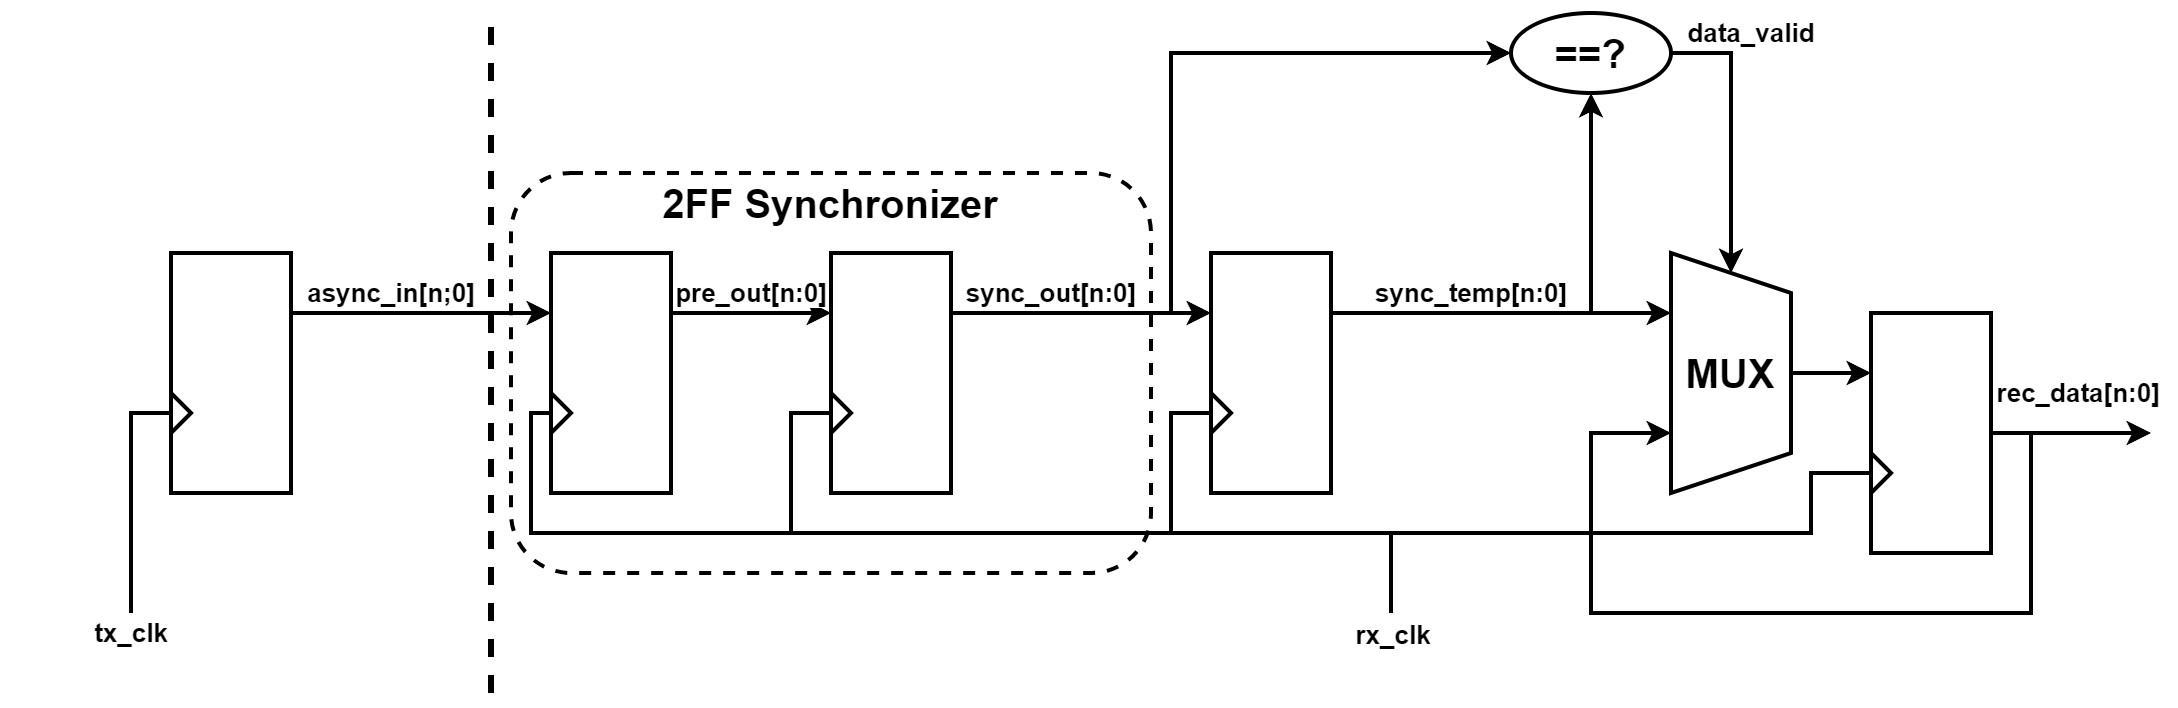

The diagram above was exported from draw.io. Its source (the exported page's mxGraphModel, read from the mxfile embedded in the PNG):
<mxGraphModel dx="1050" dy="621" grid="1" gridSize="10" guides="1" tooltips="1" connect="1" arrows="1" fold="1" page="1" pageScale="1" pageWidth="1169" pageHeight="827" math="0" shadow="0">
  <root>
    <mxCell id="0" />
    <mxCell id="1" parent="0" />
    <mxCell id="xDrFFxZepkCLxyP40w3R-27" value="" style="rounded=1;whiteSpace=wrap;html=1;dashed=1;fontStyle=1;fontSize=13;strokeWidth=2;" vertex="1" parent="1">
      <mxGeometry x="500" y="160" width="320" height="200" as="geometry" />
    </mxCell>
    <mxCell id="xDrFFxZepkCLxyP40w3R-4" value="" style="group;fontStyle=1;fontSize=13;" vertex="1" connectable="0" parent="1">
      <mxGeometry x="250" y="200" width="140" height="120" as="geometry" />
    </mxCell>
    <mxCell id="xDrFFxZepkCLxyP40w3R-1" value="" style="rounded=0;whiteSpace=wrap;html=1;fontStyle=1;fontSize=13;strokeWidth=2;" vertex="1" parent="xDrFFxZepkCLxyP40w3R-4">
      <mxGeometry x="80" width="60" height="120" as="geometry" />
    </mxCell>
    <mxCell id="xDrFFxZepkCLxyP40w3R-2" value="" style="triangle;whiteSpace=wrap;html=1;fontStyle=1;fontSize=13;strokeWidth=2;" vertex="1" parent="xDrFFxZepkCLxyP40w3R-4">
      <mxGeometry x="80" y="70" width="10" height="20" as="geometry" />
    </mxCell>
    <mxCell id="xDrFFxZepkCLxyP40w3R-3" value="tx_clk" style="endArrow=none;html=1;rounded=0;entryX=0;entryY=0.5;entryDx=0;entryDy=0;fontStyle=1;fontSize=13;strokeWidth=2;" edge="1" parent="xDrFFxZepkCLxyP40w3R-4" target="xDrFFxZepkCLxyP40w3R-2">
      <mxGeometry x="-1" y="-10" width="50" height="50" relative="1" as="geometry">
        <mxPoint x="60" y="180" as="sourcePoint" />
        <mxPoint x="280" y="60" as="targetPoint" />
        <Array as="points">
          <mxPoint x="60" y="80" />
        </Array>
        <mxPoint x="-10" y="10" as="offset" />
      </mxGeometry>
    </mxCell>
    <mxCell id="xDrFFxZepkCLxyP40w3R-22" value="async_in[n;0]" style="endArrow=classic;html=1;rounded=0;exitX=1;exitY=0.25;exitDx=0;exitDy=0;entryX=0;entryY=0.25;entryDx=0;entryDy=0;fontStyle=1;fontSize=13;strokeWidth=2;" edge="1" parent="1" source="xDrFFxZepkCLxyP40w3R-1" target="xDrFFxZepkCLxyP40w3R-6">
      <mxGeometry x="-0.2308" y="10" width="50" height="50" relative="1" as="geometry">
        <mxPoint x="460" y="300" as="sourcePoint" />
        <mxPoint x="510" y="250" as="targetPoint" />
        <mxPoint as="offset" />
      </mxGeometry>
    </mxCell>
    <mxCell id="xDrFFxZepkCLxyP40w3R-23" value="pre_out[n:0]" style="endArrow=classic;html=1;rounded=0;entryX=0;entryY=0.25;entryDx=0;entryDy=0;exitX=1;exitY=0.25;exitDx=0;exitDy=0;fontStyle=1;fontSize=13;strokeWidth=2;" edge="1" parent="1" source="xDrFFxZepkCLxyP40w3R-6" target="xDrFFxZepkCLxyP40w3R-10">
      <mxGeometry y="10" width="50" height="50" relative="1" as="geometry">
        <mxPoint x="580" y="280" as="sourcePoint" />
        <mxPoint x="630" y="230" as="targetPoint" />
        <mxPoint as="offset" />
      </mxGeometry>
    </mxCell>
    <mxCell id="xDrFFxZepkCLxyP40w3R-25" value="sync_out[n:0]" style="endArrow=classic;html=1;rounded=0;entryX=0;entryY=0.25;entryDx=0;entryDy=0;exitX=1;exitY=0.25;exitDx=0;exitDy=0;fontStyle=1;fontSize=13;strokeWidth=2;" edge="1" parent="1" source="xDrFFxZepkCLxyP40w3R-10" target="xDrFFxZepkCLxyP40w3R-14">
      <mxGeometry x="-0.2308" y="10" width="50" height="50" relative="1" as="geometry">
        <mxPoint x="750" y="230" as="sourcePoint" />
        <mxPoint x="830" y="230" as="targetPoint" />
        <mxPoint as="offset" />
      </mxGeometry>
    </mxCell>
    <mxCell id="xDrFFxZepkCLxyP40w3R-26" value="&lt;font style=&quot;font-size: 20px;&quot;&gt;==?&lt;/font&gt;" style="ellipse;whiteSpace=wrap;html=1;fontStyle=1;fontSize=13;strokeWidth=2;" vertex="1" parent="1">
      <mxGeometry x="1000" y="80" width="80" height="40" as="geometry" />
    </mxCell>
    <mxCell id="xDrFFxZepkCLxyP40w3R-6" value="" style="rounded=0;whiteSpace=wrap;html=1;fontStyle=1;fontSize=13;strokeWidth=2;" vertex="1" parent="1">
      <mxGeometry x="520" y="200" width="60" height="120" as="geometry" />
    </mxCell>
    <mxCell id="xDrFFxZepkCLxyP40w3R-7" value="" style="triangle;whiteSpace=wrap;html=1;fontStyle=1;fontSize=13;strokeWidth=2;" vertex="1" parent="1">
      <mxGeometry x="520" y="270" width="10" height="20" as="geometry" />
    </mxCell>
    <mxCell id="xDrFFxZepkCLxyP40w3R-8" value="" style="endArrow=none;html=1;rounded=0;entryX=0;entryY=0.5;entryDx=0;entryDy=0;fontStyle=1;fontSize=13;strokeWidth=2;" edge="1" parent="1" target="xDrFFxZepkCLxyP40w3R-7">
      <mxGeometry width="50" height="50" relative="1" as="geometry">
        <mxPoint x="920" y="340" as="sourcePoint" />
        <mxPoint x="720" y="260" as="targetPoint" />
        <Array as="points">
          <mxPoint x="510" y="340" />
          <mxPoint x="510" y="280" />
        </Array>
      </mxGeometry>
    </mxCell>
    <mxCell id="xDrFFxZepkCLxyP40w3R-36" value="rx_clk" style="edgeLabel;html=1;align=center;verticalAlign=middle;resizable=0;points=[];fontStyle=1;fontSize=13;" vertex="1" connectable="0" parent="xDrFFxZepkCLxyP40w3R-8">
      <mxGeometry x="-0.9105" y="-1" relative="1" as="geometry">
        <mxPoint x="41" y="51" as="offset" />
      </mxGeometry>
    </mxCell>
    <mxCell id="xDrFFxZepkCLxyP40w3R-28" value="" style="endArrow=classic;html=1;rounded=0;entryX=0;entryY=0.5;entryDx=0;entryDy=0;fontStyle=1;fontSize=13;strokeWidth=2;" edge="1" parent="1" target="xDrFFxZepkCLxyP40w3R-26">
      <mxGeometry width="50" height="50" relative="1" as="geometry">
        <mxPoint x="830" y="230" as="sourcePoint" />
        <mxPoint x="920" y="200" as="targetPoint" />
        <Array as="points">
          <mxPoint x="830" y="100" />
        </Array>
      </mxGeometry>
    </mxCell>
    <mxCell id="xDrFFxZepkCLxyP40w3R-29" value="" style="endArrow=classic;html=1;rounded=0;exitX=1;exitY=0.25;exitDx=0;exitDy=0;entryX=0.5;entryY=1;entryDx=0;entryDy=0;fontStyle=1;fontSize=13;strokeWidth=2;" edge="1" parent="1" source="xDrFFxZepkCLxyP40w3R-14" target="xDrFFxZepkCLxyP40w3R-26">
      <mxGeometry width="50" height="50" relative="1" as="geometry">
        <mxPoint x="870" y="250" as="sourcePoint" />
        <mxPoint x="920" y="200" as="targetPoint" />
        <Array as="points">
          <mxPoint x="1040" y="230" />
        </Array>
      </mxGeometry>
    </mxCell>
    <mxCell id="xDrFFxZepkCLxyP40w3R-30" value="&lt;font style=&quot;font-size: 20px;&quot;&gt;MUX&lt;/font&gt;" style="shape=trapezoid;perimeter=trapezoidPerimeter;whiteSpace=wrap;html=1;fixedSize=1;direction=south;fontStyle=1;fontSize=13;strokeWidth=2;" vertex="1" parent="1">
      <mxGeometry x="1080" y="200" width="60" height="120" as="geometry" />
    </mxCell>
    <mxCell id="xDrFFxZepkCLxyP40w3R-31" value="sync_temp[n:0]" style="endArrow=classic;html=1;rounded=0;exitX=1;exitY=0.25;exitDx=0;exitDy=0;entryX=0.25;entryY=1;entryDx=0;entryDy=0;fontStyle=1;fontSize=13;strokeWidth=2;" edge="1" parent="1" source="xDrFFxZepkCLxyP40w3R-14" target="xDrFFxZepkCLxyP40w3R-30">
      <mxGeometry x="-0.1765" y="10" width="50" height="50" relative="1" as="geometry">
        <mxPoint x="940" y="250" as="sourcePoint" />
        <mxPoint x="990" y="200" as="targetPoint" />
        <mxPoint as="offset" />
      </mxGeometry>
    </mxCell>
    <mxCell id="xDrFFxZepkCLxyP40w3R-32" value="" style="endArrow=classic;html=1;rounded=0;entryX=0;entryY=0.25;entryDx=0;entryDy=0;exitX=0.5;exitY=0;exitDx=0;exitDy=0;fontStyle=1;fontSize=13;strokeWidth=2;" edge="1" parent="1" source="xDrFFxZepkCLxyP40w3R-30" target="xDrFFxZepkCLxyP40w3R-18">
      <mxGeometry width="50" height="50" relative="1" as="geometry">
        <mxPoint x="1010" y="390" as="sourcePoint" />
        <mxPoint x="1060" y="340" as="targetPoint" />
      </mxGeometry>
    </mxCell>
    <mxCell id="xDrFFxZepkCLxyP40w3R-35" value="" style="endArrow=classic;html=1;rounded=0;entryX=0.75;entryY=1;entryDx=0;entryDy=0;fontStyle=1;fontSize=13;strokeWidth=2;" edge="1" parent="1" target="xDrFFxZepkCLxyP40w3R-30">
      <mxGeometry width="50" height="50" relative="1" as="geometry">
        <mxPoint x="1260" y="290" as="sourcePoint" />
        <mxPoint x="1200" y="270" as="targetPoint" />
        <Array as="points">
          <mxPoint x="1260" y="380" />
          <mxPoint x="1040" y="380" />
          <mxPoint x="1040" y="290" />
        </Array>
      </mxGeometry>
    </mxCell>
    <mxCell id="xDrFFxZepkCLxyP40w3R-37" value="&lt;b&gt;&lt;font style=&quot;font-size: 13px;&quot;&gt;data_valid&lt;/font&gt;&lt;/b&gt;" style="endArrow=classic;html=1;rounded=0;entryX=0;entryY=0.5;entryDx=0;entryDy=0;exitX=1;exitY=0.5;exitDx=0;exitDy=0;strokeWidth=2;" edge="1" parent="1" source="xDrFFxZepkCLxyP40w3R-26" target="xDrFFxZepkCLxyP40w3R-30">
      <mxGeometry x="-0.5714" y="14" width="50" height="50" relative="1" as="geometry">
        <mxPoint x="990" y="140" as="sourcePoint" />
        <mxPoint x="1040" y="90" as="targetPoint" />
        <Array as="points">
          <mxPoint x="1110" y="100" />
        </Array>
        <mxPoint x="-4" y="-10" as="offset" />
      </mxGeometry>
    </mxCell>
    <mxCell id="xDrFFxZepkCLxyP40w3R-38" value="&lt;b&gt;&lt;font style=&quot;font-size: 20px;&quot;&gt;2FF Synchronizer&lt;/font&gt;&lt;/b&gt;" style="text;html=1;align=center;verticalAlign=middle;whiteSpace=wrap;rounded=0;" vertex="1" parent="1">
      <mxGeometry x="500" y="160" width="320" height="30" as="geometry" />
    </mxCell>
    <mxCell id="xDrFFxZepkCLxyP40w3R-39" value="" style="endArrow=none;dashed=1;html=1;rounded=0;strokeWidth=3;" edge="1" parent="1">
      <mxGeometry width="50" height="50" relative="1" as="geometry">
        <mxPoint x="490" y="420" as="sourcePoint" />
        <mxPoint x="490" y="80" as="targetPoint" />
      </mxGeometry>
    </mxCell>
    <mxCell id="xDrFFxZepkCLxyP40w3R-14" value="" style="rounded=0;whiteSpace=wrap;html=1;fontStyle=1;fontSize=13;strokeWidth=2;" vertex="1" parent="1">
      <mxGeometry x="850" y="200" width="60" height="120" as="geometry" />
    </mxCell>
    <mxCell id="xDrFFxZepkCLxyP40w3R-15" value="" style="triangle;whiteSpace=wrap;html=1;fontStyle=1;fontSize=13;strokeWidth=2;" vertex="1" parent="1">
      <mxGeometry x="850" y="270" width="10" height="20" as="geometry" />
    </mxCell>
    <mxCell id="xDrFFxZepkCLxyP40w3R-16" value="" style="endArrow=none;html=1;rounded=0;entryX=0;entryY=0.5;entryDx=0;entryDy=0;fontStyle=1;fontSize=13;strokeWidth=2;" edge="1" parent="1" target="xDrFFxZepkCLxyP40w3R-15">
      <mxGeometry width="50" height="50" relative="1" as="geometry">
        <mxPoint x="830" y="340" as="sourcePoint" />
        <mxPoint x="1050" y="260" as="targetPoint" />
        <Array as="points">
          <mxPoint x="830" y="280" />
        </Array>
      </mxGeometry>
    </mxCell>
    <mxCell id="xDrFFxZepkCLxyP40w3R-10" value="" style="rounded=0;whiteSpace=wrap;html=1;fontStyle=1;fontSize=13;strokeWidth=2;" vertex="1" parent="1">
      <mxGeometry x="660" y="200" width="60" height="120" as="geometry" />
    </mxCell>
    <mxCell id="xDrFFxZepkCLxyP40w3R-11" value="" style="triangle;whiteSpace=wrap;html=1;fontStyle=1;fontSize=13;strokeWidth=2;" vertex="1" parent="1">
      <mxGeometry x="660" y="270" width="10" height="20" as="geometry" />
    </mxCell>
    <mxCell id="xDrFFxZepkCLxyP40w3R-12" value="" style="endArrow=none;html=1;rounded=0;entryX=0;entryY=0.5;entryDx=0;entryDy=0;fontStyle=1;fontSize=13;strokeWidth=2;" edge="1" parent="1" target="xDrFFxZepkCLxyP40w3R-11">
      <mxGeometry width="50" height="50" relative="1" as="geometry">
        <mxPoint x="640" y="340" as="sourcePoint" />
        <mxPoint x="860" y="260" as="targetPoint" />
        <Array as="points">
          <mxPoint x="640" y="280" />
        </Array>
      </mxGeometry>
    </mxCell>
    <mxCell id="xDrFFxZepkCLxyP40w3R-20" value="" style="endArrow=none;html=1;rounded=0;entryX=0;entryY=0.5;entryDx=0;entryDy=0;fontStyle=1;fontSize=13;strokeWidth=2;" edge="1" parent="1" target="xDrFFxZepkCLxyP40w3R-19">
      <mxGeometry width="50" height="50" relative="1" as="geometry">
        <mxPoint x="940" y="380" as="sourcePoint" />
        <mxPoint x="1430" y="290" as="targetPoint" />
        <Array as="points">
          <mxPoint x="940" y="340" />
          <mxPoint x="920" y="340" />
          <mxPoint x="1150" y="340" />
          <mxPoint x="1150" y="310" />
        </Array>
      </mxGeometry>
    </mxCell>
    <mxCell id="xDrFFxZepkCLxyP40w3R-18" value="" style="rounded=0;whiteSpace=wrap;html=1;fontStyle=1;fontSize=13;strokeWidth=2;" vertex="1" parent="1">
      <mxGeometry x="1180" y="230" width="60" height="120" as="geometry" />
    </mxCell>
    <mxCell id="xDrFFxZepkCLxyP40w3R-19" value="" style="triangle;whiteSpace=wrap;html=1;fontStyle=1;fontSize=13;strokeWidth=2;" vertex="1" parent="1">
      <mxGeometry x="1180" y="300" width="10" height="20" as="geometry" />
    </mxCell>
    <mxCell id="xDrFFxZepkCLxyP40w3R-34" value="&amp;nbsp; rec_data[n:0]" style="endArrow=classic;html=1;rounded=0;exitX=1;exitY=0.5;exitDx=0;exitDy=0;fontStyle=1;fontSize=13;strokeWidth=2;labelBackgroundColor=none;" edge="1" parent="1" source="xDrFFxZepkCLxyP40w3R-18">
      <mxGeometry y="20" width="50" height="50" relative="1" as="geometry">
        <mxPoint x="1100" y="320" as="sourcePoint" />
        <mxPoint x="1320" y="290" as="targetPoint" />
        <mxPoint as="offset" />
      </mxGeometry>
    </mxCell>
  </root>
</mxGraphModel>